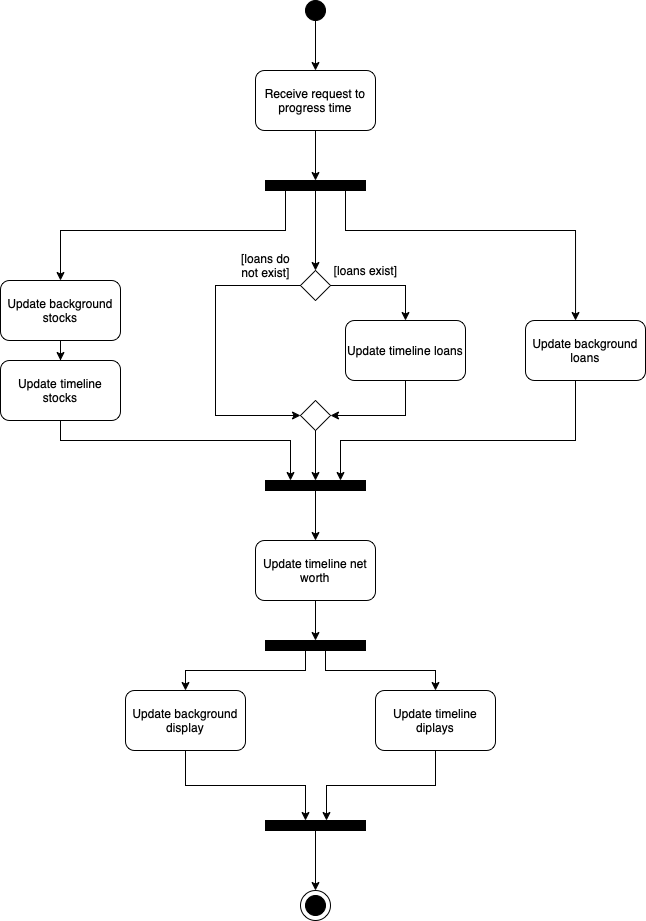

The diagram above was exported from draw.io. Its source (the exported page's mxGraphModel, read from the mxfile embedded in the PNG):
<mxGraphModel dx="946" dy="622" grid="1" gridSize="10" guides="1" tooltips="1" connect="1" arrows="1" fold="1" page="1" pageScale="1" pageWidth="850" pageHeight="1100" math="0" shadow="0">
  <root>
    <mxCell id="0" />
    <mxCell id="1" parent="0" />
    <mxCell id="3bPIFL0aAKsHelmD1VwK-1" value="" style="ellipse;whiteSpace=wrap;html=1;aspect=fixed;fillColor=#000000;" parent="1" vertex="1">
      <mxGeometry x="380" y="40" width="20" height="20" as="geometry" />
    </mxCell>
    <mxCell id="3bPIFL0aAKsHelmD1VwK-2" value="Receive request to progress time" style="rounded=1;whiteSpace=wrap;html=1;fillColor=#FFFFFF;" parent="1" vertex="1">
      <mxGeometry x="330" y="110" width="120" height="60" as="geometry" />
    </mxCell>
    <mxCell id="3bPIFL0aAKsHelmD1VwK-3" value="" style="endArrow=classic;html=1;rounded=0;" parent="1" target="3bPIFL0aAKsHelmD1VwK-2" edge="1">
      <mxGeometry width="50" height="50" relative="1" as="geometry">
        <mxPoint x="390" y="50" as="sourcePoint" />
        <mxPoint x="486" y="360" as="targetPoint" />
      </mxGeometry>
    </mxCell>
    <mxCell id="3bPIFL0aAKsHelmD1VwK-4" value="" style="endArrow=classic;html=1;rounded=0;exitX=0.5;exitY=1;exitDx=0;exitDy=0;entryX=0.5;entryY=0;entryDx=0;entryDy=0;" parent="1" source="3bPIFL0aAKsHelmD1VwK-2" edge="1">
      <mxGeometry width="50" height="50" relative="1" as="geometry">
        <mxPoint x="486" y="260" as="sourcePoint" />
        <mxPoint x="390" y="220" as="targetPoint" />
      </mxGeometry>
    </mxCell>
    <mxCell id="hGuzqPfvMVJ6CJ9YGDWv-5" style="edgeStyle=orthogonalEdgeStyle;rounded=0;orthogonalLoop=1;jettySize=auto;html=1;exitX=0.25;exitY=1;exitDx=0;exitDy=0;entryX=0.417;entryY=0;entryDx=0;entryDy=0;entryPerimeter=0;" edge="1" parent="1" source="3bPIFL0aAKsHelmD1VwK-8" target="hGuzqPfvMVJ6CJ9YGDWv-4">
      <mxGeometry relative="1" as="geometry">
        <Array as="points">
          <mxPoint x="420" y="230" />
          <mxPoint x="420" y="270" />
          <mxPoint x="650" y="270" />
        </Array>
      </mxGeometry>
    </mxCell>
    <mxCell id="dyvGD3PKMTWVMogzjEtN-5" value="" style="edgeStyle=orthogonalEdgeStyle;rounded=0;orthogonalLoop=1;jettySize=auto;html=1;" edge="1" parent="1" source="3bPIFL0aAKsHelmD1VwK-8" target="3bPIFL0aAKsHelmD1VwK-17">
      <mxGeometry relative="1" as="geometry" />
    </mxCell>
    <mxCell id="3bPIFL0aAKsHelmD1VwK-8" value="" style="rounded=0;whiteSpace=wrap;html=1;fillColor=#000000;" parent="1" vertex="1">
      <mxGeometry x="340" y="220" width="100" height="10" as="geometry" />
    </mxCell>
    <mxCell id="3bPIFL0aAKsHelmD1VwK-41" style="edgeStyle=orthogonalEdgeStyle;rounded=0;orthogonalLoop=1;jettySize=auto;html=1;entryX=0.25;entryY=0;entryDx=0;entryDy=0;" parent="1" source="dyvGD3PKMTWVMogzjEtN-1" target="3bPIFL0aAKsHelmD1VwK-39" edge="1">
      <mxGeometry relative="1" as="geometry">
        <Array as="points">
          <mxPoint x="135" y="480" />
          <mxPoint x="365" y="480" />
        </Array>
      </mxGeometry>
    </mxCell>
    <mxCell id="dyvGD3PKMTWVMogzjEtN-2" value="" style="edgeStyle=orthogonalEdgeStyle;rounded=0;orthogonalLoop=1;jettySize=auto;html=1;" edge="1" parent="1" source="3bPIFL0aAKsHelmD1VwK-12" target="dyvGD3PKMTWVMogzjEtN-1">
      <mxGeometry relative="1" as="geometry" />
    </mxCell>
    <mxCell id="3bPIFL0aAKsHelmD1VwK-12" value="Update background stocks" style="rounded=1;whiteSpace=wrap;html=1;fillColor=#FFFFFF;" parent="1" vertex="1">
      <mxGeometry x="75" y="320" width="120" height="60" as="geometry" />
    </mxCell>
    <mxCell id="3bPIFL0aAKsHelmD1VwK-13" value="" style="endArrow=classic;html=1;rounded=0;entryX=0.5;entryY=0;entryDx=0;entryDy=0;edgeStyle=orthogonalEdgeStyle;" parent="1" target="3bPIFL0aAKsHelmD1VwK-12" edge="1">
      <mxGeometry width="50" height="50" relative="1" as="geometry">
        <mxPoint x="380" y="230" as="sourcePoint" />
        <mxPoint x="430" y="500" as="targetPoint" />
        <Array as="points">
          <mxPoint x="360" y="230" />
          <mxPoint x="360" y="270" />
          <mxPoint x="135" y="270" />
        </Array>
      </mxGeometry>
    </mxCell>
    <mxCell id="3bPIFL0aAKsHelmD1VwK-40" style="edgeStyle=orthogonalEdgeStyle;rounded=0;orthogonalLoop=1;jettySize=auto;html=1;exitX=0.5;exitY=1;exitDx=0;exitDy=0;entryX=1;entryY=0.5;entryDx=0;entryDy=0;" parent="1" source="3bPIFL0aAKsHelmD1VwK-14" target="Im60r6b8ioqCdJ8OplUk-3" edge="1">
      <mxGeometry relative="1" as="geometry">
        <Array as="points">
          <mxPoint x="480" y="455" />
        </Array>
      </mxGeometry>
    </mxCell>
    <mxCell id="3bPIFL0aAKsHelmD1VwK-14" value="Update timeline loans" style="rounded=1;whiteSpace=wrap;html=1;fillColor=#FFFFFF;" parent="1" vertex="1">
      <mxGeometry x="420" y="360" width="120" height="60" as="geometry" />
    </mxCell>
    <mxCell id="3bPIFL0aAKsHelmD1VwK-19" style="rounded=0;orthogonalLoop=1;jettySize=auto;html=1;exitX=1;exitY=0.5;exitDx=0;exitDy=0;entryX=0.5;entryY=0;entryDx=0;entryDy=0;edgeStyle=orthogonalEdgeStyle;" parent="1" source="3bPIFL0aAKsHelmD1VwK-17" target="3bPIFL0aAKsHelmD1VwK-14" edge="1">
      <mxGeometry relative="1" as="geometry">
        <mxPoint x="475" y="340" as="sourcePoint" />
      </mxGeometry>
    </mxCell>
    <mxCell id="3bPIFL0aAKsHelmD1VwK-17" value="" style="rhombus;whiteSpace=wrap;html=1;fillColor=#FFFFFF;" parent="1" vertex="1">
      <mxGeometry x="375" y="310" width="30" height="30" as="geometry" />
    </mxCell>
    <mxCell id="3bPIFL0aAKsHelmD1VwK-20" value="[loans exist]" style="text;html=1;align=center;verticalAlign=middle;resizable=0;points=[];autosize=1;strokeColor=none;fillColor=none;" parent="1" vertex="1">
      <mxGeometry x="400" y="300" width="80" height="20" as="geometry" />
    </mxCell>
    <mxCell id="3bPIFL0aAKsHelmD1VwK-24" value="" style="endArrow=classic;html=1;rounded=0;exitX=0;exitY=0.5;exitDx=0;exitDy=0;entryX=0;entryY=0.5;entryDx=0;entryDy=0;edgeStyle=orthogonalEdgeStyle;" parent="1" source="3bPIFL0aAKsHelmD1VwK-17" target="Im60r6b8ioqCdJ8OplUk-3" edge="1">
      <mxGeometry width="50" height="50" relative="1" as="geometry">
        <mxPoint x="365" y="410" as="sourcePoint" />
        <mxPoint x="370" y="430" as="targetPoint" />
        <Array as="points">
          <mxPoint x="290" y="325" />
          <mxPoint x="290" y="455" />
        </Array>
      </mxGeometry>
    </mxCell>
    <mxCell id="3bPIFL0aAKsHelmD1VwK-26" value="[loans do&lt;br&gt;not exist]" style="text;html=1;align=center;verticalAlign=middle;resizable=0;points=[];autosize=1;strokeColor=none;fillColor=none;" parent="1" vertex="1">
      <mxGeometry x="310" y="290" width="60" height="30" as="geometry" />
    </mxCell>
    <mxCell id="3bPIFL0aAKsHelmD1VwK-32" value="" style="group" parent="1" vertex="1" connectable="0">
      <mxGeometry x="375" y="930" width="30" height="30" as="geometry" />
    </mxCell>
    <mxCell id="3bPIFL0aAKsHelmD1VwK-33" value="" style="ellipse;whiteSpace=wrap;html=1;aspect=fixed;fillColor=#FFFFFF;" parent="3bPIFL0aAKsHelmD1VwK-32" vertex="1">
      <mxGeometry width="30" height="30" as="geometry" />
    </mxCell>
    <mxCell id="3bPIFL0aAKsHelmD1VwK-34" value="" style="ellipse;whiteSpace=wrap;html=1;aspect=fixed;fillColor=#000000;direction=south;" parent="3bPIFL0aAKsHelmD1VwK-32" vertex="1">
      <mxGeometry x="5" y="5" width="20" height="20" as="geometry" />
    </mxCell>
    <mxCell id="3bPIFL0aAKsHelmD1VwK-46" style="edgeStyle=orthogonalEdgeStyle;rounded=0;orthogonalLoop=1;jettySize=auto;html=1;exitX=0.5;exitY=1;exitDx=0;exitDy=0;entryX=0.5;entryY=0;entryDx=0;entryDy=0;" parent="1" source="3bPIFL0aAKsHelmD1VwK-39" target="3bPIFL0aAKsHelmD1VwK-42" edge="1">
      <mxGeometry relative="1" as="geometry" />
    </mxCell>
    <mxCell id="3bPIFL0aAKsHelmD1VwK-39" value="" style="rounded=0;whiteSpace=wrap;html=1;fillColor=#000000;" parent="1" vertex="1">
      <mxGeometry x="340" y="520" width="100" height="10" as="geometry" />
    </mxCell>
    <mxCell id="3bPIFL0aAKsHelmD1VwK-48" style="edgeStyle=orthogonalEdgeStyle;rounded=0;orthogonalLoop=1;jettySize=auto;html=1;exitX=0.5;exitY=1;exitDx=0;exitDy=0;entryX=0.5;entryY=0;entryDx=0;entryDy=0;" parent="1" source="3bPIFL0aAKsHelmD1VwK-42" target="3bPIFL0aAKsHelmD1VwK-47" edge="1">
      <mxGeometry relative="1" as="geometry" />
    </mxCell>
    <mxCell id="3bPIFL0aAKsHelmD1VwK-42" value="Update timeline net worth" style="rounded=1;whiteSpace=wrap;html=1;fillColor=#FFFFFF;" parent="1" vertex="1">
      <mxGeometry x="330" y="580" width="120" height="60" as="geometry" />
    </mxCell>
    <mxCell id="3bPIFL0aAKsHelmD1VwK-54" style="edgeStyle=orthogonalEdgeStyle;rounded=0;orthogonalLoop=1;jettySize=auto;html=1;exitX=0.5;exitY=1;exitDx=0;exitDy=0;" parent="1" source="3bPIFL0aAKsHelmD1VwK-43" edge="1">
      <mxGeometry relative="1" as="geometry">
        <mxPoint x="380" y="860" as="targetPoint" />
        <Array as="points">
          <mxPoint x="260" y="825" />
          <mxPoint x="380" y="825" />
          <mxPoint x="380" y="860" />
        </Array>
      </mxGeometry>
    </mxCell>
    <mxCell id="3bPIFL0aAKsHelmD1VwK-43" value="Update background display" style="rounded=1;whiteSpace=wrap;html=1;fillColor=#FFFFFF;" parent="1" vertex="1">
      <mxGeometry x="200" y="730" width="120" height="60" as="geometry" />
    </mxCell>
    <mxCell id="Im60r6b8ioqCdJ8OplUk-2" style="edgeStyle=orthogonalEdgeStyle;rounded=0;orthogonalLoop=1;jettySize=auto;html=1;exitX=0.5;exitY=1;exitDx=0;exitDy=0;entryX=0.61;entryY=0;entryDx=0;entryDy=0;entryPerimeter=0;" edge="1" parent="1" source="3bPIFL0aAKsHelmD1VwK-44" target="3bPIFL0aAKsHelmD1VwK-52">
      <mxGeometry relative="1" as="geometry" />
    </mxCell>
    <mxCell id="3bPIFL0aAKsHelmD1VwK-44" value="Update timeline diplays" style="rounded=1;whiteSpace=wrap;html=1;fillColor=#FFFFFF;" parent="1" vertex="1">
      <mxGeometry x="450" y="730" width="120" height="60" as="geometry" />
    </mxCell>
    <mxCell id="3bPIFL0aAKsHelmD1VwK-50" style="rounded=0;orthogonalLoop=1;jettySize=auto;html=1;exitX=0.75;exitY=1;exitDx=0;exitDy=0;entryX=0.5;entryY=0;entryDx=0;entryDy=0;edgeStyle=orthogonalEdgeStyle;" parent="1" source="3bPIFL0aAKsHelmD1VwK-47" target="3bPIFL0aAKsHelmD1VwK-44" edge="1">
      <mxGeometry relative="1" as="geometry">
        <Array as="points">
          <mxPoint x="400" y="690" />
          <mxPoint x="400" y="710" />
          <mxPoint x="510" y="710" />
        </Array>
      </mxGeometry>
    </mxCell>
    <mxCell id="3bPIFL0aAKsHelmD1VwK-51" style="rounded=0;orthogonalLoop=1;jettySize=auto;html=1;exitX=0.25;exitY=1;exitDx=0;exitDy=0;entryX=0.5;entryY=0;entryDx=0;entryDy=0;edgeStyle=orthogonalEdgeStyle;" parent="1" source="3bPIFL0aAKsHelmD1VwK-47" target="3bPIFL0aAKsHelmD1VwK-43" edge="1">
      <mxGeometry relative="1" as="geometry">
        <Array as="points">
          <mxPoint x="380" y="690" />
          <mxPoint x="380" y="710" />
          <mxPoint x="260" y="710" />
        </Array>
      </mxGeometry>
    </mxCell>
    <mxCell id="3bPIFL0aAKsHelmD1VwK-47" value="" style="rounded=0;whiteSpace=wrap;html=1;fillColor=#000000;" parent="1" vertex="1">
      <mxGeometry x="340" y="680" width="100" height="10" as="geometry" />
    </mxCell>
    <mxCell id="3bPIFL0aAKsHelmD1VwK-55" style="edgeStyle=none;rounded=0;orthogonalLoop=1;jettySize=auto;html=1;exitX=0.5;exitY=1;exitDx=0;exitDy=0;entryX=0.5;entryY=0;entryDx=0;entryDy=0;" parent="1" source="3bPIFL0aAKsHelmD1VwK-52" target="3bPIFL0aAKsHelmD1VwK-33" edge="1">
      <mxGeometry relative="1" as="geometry" />
    </mxCell>
    <mxCell id="3bPIFL0aAKsHelmD1VwK-52" value="" style="rounded=0;whiteSpace=wrap;html=1;fillColor=#000000;" parent="1" vertex="1">
      <mxGeometry x="340" y="860" width="100" height="10" as="geometry" />
    </mxCell>
    <mxCell id="dyvGD3PKMTWVMogzjEtN-7" style="edgeStyle=orthogonalEdgeStyle;rounded=0;orthogonalLoop=1;jettySize=auto;html=1;exitX=0.5;exitY=1;exitDx=0;exitDy=0;entryX=0.5;entryY=0;entryDx=0;entryDy=0;" edge="1" parent="1" source="Im60r6b8ioqCdJ8OplUk-3" target="3bPIFL0aAKsHelmD1VwK-39">
      <mxGeometry relative="1" as="geometry" />
    </mxCell>
    <mxCell id="Im60r6b8ioqCdJ8OplUk-3" value="" style="rhombus;whiteSpace=wrap;html=1;fillColor=#FFFFFF;" vertex="1" parent="1">
      <mxGeometry x="375" y="440" width="30" height="30" as="geometry" />
    </mxCell>
    <mxCell id="dyvGD3PKMTWVMogzjEtN-1" value="Update timeline stocks" style="rounded=1;whiteSpace=wrap;html=1;fillColor=#FFFFFF;" vertex="1" parent="1">
      <mxGeometry x="75" y="400" width="120" height="60" as="geometry" />
    </mxCell>
    <mxCell id="Im60r6b8ioqCdJ8OplUk-8" style="edgeStyle=orthogonalEdgeStyle;rounded=0;orthogonalLoop=1;jettySize=auto;html=1;exitX=0.5;exitY=1;exitDx=0;exitDy=0;entryX=0.75;entryY=0;entryDx=0;entryDy=0;" edge="1" parent="1" source="hGuzqPfvMVJ6CJ9YGDWv-4" target="3bPIFL0aAKsHelmD1VwK-39">
      <mxGeometry relative="1" as="geometry">
        <Array as="points">
          <mxPoint x="650" y="420" />
          <mxPoint x="650" y="480" />
          <mxPoint x="415" y="480" />
        </Array>
      </mxGeometry>
    </mxCell>
    <mxCell id="hGuzqPfvMVJ6CJ9YGDWv-4" value="Update background loans" style="rounded=1;whiteSpace=wrap;html=1;fillColor=#FFFFFF;" vertex="1" parent="1">
      <mxGeometry x="600" y="360" width="120" height="60" as="geometry" />
    </mxCell>
  </root>
</mxGraphModel>